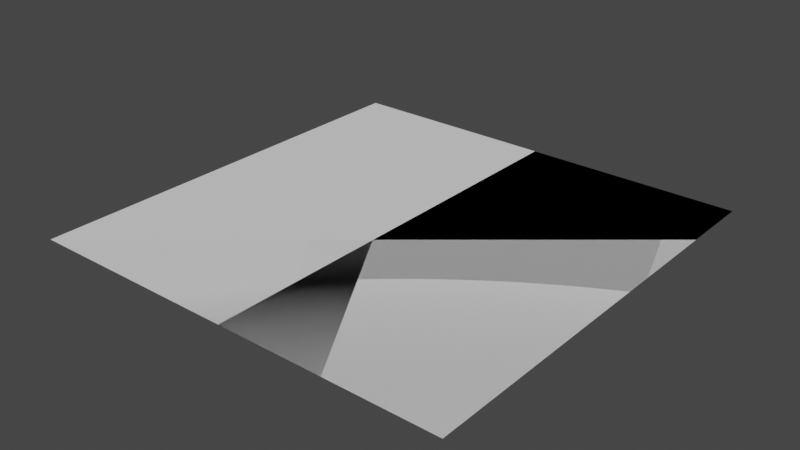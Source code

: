 # Source: 2sided.blend  (saved by Blender 2.93.21; exported with 4.5.12 LTS)
import bpy
from mathutils import Matrix  # noqa: F401  (used for matrix-valued properties, if any)

bpy.ops.wm.read_factory_settings(use_empty=True)
scene = bpy.context.scene
scene.name = 'Scene'

# ---- node groups
ng_auto_smooth = bpy.data.node_groups.new('Auto Smooth', 'GeometryNodeTree')
_s = ng_auto_smooth.interface.new_socket(name='Geometry', in_out='OUTPUT', socket_type='NodeSocketGeometry')
_s = ng_auto_smooth.interface.new_socket(name='Geometry', in_out='INPUT', socket_type='NodeSocketGeometry')
_s = ng_auto_smooth.interface.new_socket(name='Angle', in_out='INPUT', socket_type='NodeSocketFloat')
_s.subtype = 'ANGLE'
_s.min_value = 0.0
_s.max_value = 3.142
ng_auto_smooth.is_modifier = True
_N = ng_auto_smooth.nodes; _L = ng_auto_smooth.links
n0 = _N.new('NodeGroupOutput'); n0.name = 'Group Output'; n0.location = (480, -100)
n1 = _N.new('NodeGroupInput'); n1.name = 'Group Input'; n1.location = (-420, -300)
n2 = _N.new('NodeGroupInput'); n2.name = 'Group Input.001'; n2.location = (-60, -100)
n3 = _N.new('GeometryNodeSetShadeSmooth'); n3.name = 'Set Shade Smooth'; n3.location = (120, -100)
n3.domain = 'EDGE'
n4 = _N.new('GeometryNodeSetShadeSmooth'); n4.name = 'Set Shade Smooth.001'; n4.location = (300, -100)
n5 = _N.new('GeometryNodeInputMeshEdgeAngle'); n5.name = 'Edge Angle'; n5.location = (-420, -220)
n6 = _N.new('GeometryNodeInputEdgeSmooth'); n6.name = 'Is Edge Smooth'; n6.location = (-60, -160)
n7 = _N.new('GeometryNodeInputShadeSmooth'); n7.name = 'Is Face Smooth'; n7.location = (-240, -340)
n8 = _N.new('FunctionNodeBooleanMath'); n8.name = 'Boolean Math'; n8.location = (-60, -220)
n9 = _N.new('FunctionNodeCompare'); n9.name = 'Compare'; n9.location = (-240, -180)
n9.operation = 'LESS_EQUAL'
_L.new(n5.outputs[0], n9.inputs[0])
_L.new(n4.outputs[0], n0.inputs[0])
_L.new(n1.outputs[1], n9.inputs[1])
_L.new(n9.outputs[0], n8.inputs[0])
_L.new(n7.outputs[0], n8.inputs[1])
_L.new(n2.outputs[0], n3.inputs[0])
_L.new(n6.outputs[0], n3.inputs[1])
_L.new(n3.outputs[0], n4.inputs[0])
_L.new(n8.outputs[0], n3.inputs[2])
n0.is_active_output = True

# ---- world
world_world = bpy.data.worlds.new('World'); scene.world = world_world
world_world.use_nodes = True; world_world.node_tree.nodes.clear()
_N = world_world.node_tree.nodes; _L = world_world.node_tree.links
n0 = _N.new('ShaderNodeOutputWorld'); n0.name = 'World Output'; n0.location = (300, 300)
n1 = _N.new('ShaderNodeBackground'); n1.name = 'Background'; n1.location = (10, 300)
n1.inputs[0].default_value = (0.05088, 0.05088, 0.05088, 1.0)
_L.new(n1.outputs[0], n0.inputs[0])
n0.is_active_output = True
world_world.color = (0.05088, 0.05088, 0.05088)
world_world.use_sun_shadow = False
world_world.sun_shadow_jitter_overblur = 0.0

# ---- meshes
me_plane = bpy.data.meshes.new('Plane')
me_plane.from_pydata([(-0.5, -0.5, 0.0), (-0.5, 0.5, 0.0), (0.5, -0.5, 0.0), (0.5, 0.5, 0.0), (0.5, -0.5, -4.371e-08), (0.5, 0.5, -4.371e-08), (-0.5, -0.5, 4.371e-08), (-0.5, 0.5, 4.371e-08)], [], [(2, 3, 1, 0), (6, 7, 5, 4)])
me_plane.polygons.foreach_set('use_smooth', [True] * 2)
_uv = me_plane.uv_layers.new(name='UVMap')
_uv.uv.foreach_set('vector', [0.0, 0.0, 1.0, 0.0, 1.0, 1.0, 0.0, 1.0, 0.0, 0.0, 1.0, 0.0, 1.0, 1.0, 0.0, 1.0])
me_plane.use_remesh_fix_poles = True
me_plane.use_remesh_preserve_attributes = False
me_plane.use_mirror_vertex_groups = False
me_plane.update()

# ---- objects
ob_2sided = bpy.data.objects.new('2sided', me_plane)

# ---- transforms, parenting, visibility, modifiers, constraints
ob_2sided.location = (0.0, 0.0, 0.0)
ob_2sided.lineart.crease_threshold = 0.0
_m = ob_2sided.modifiers.new('Auto Smooth', 'NODES')
_m.node_group = ng_auto_smooth
_gi = [s.identifier for s in ng_auto_smooth.interface.items_tree if s.item_type == 'SOCKET' and s.in_out == 'INPUT']
_m[_gi[1]] = 0.5236  # Angle

# ---- collection membership
scene.collection.objects.link(ob_2sided)

# ---- scene / render settings (as saved in the file)
scene.frame_start = 1; scene.frame_end = 250; scene.frame_set(1)
scene.render.engine = 'BLENDER_EEVEE_NEXT'
scene.cycles.use_denoising = False
scene.cycles.samples = 128
scene.cycles.sampling_pattern = 'TABULATED_SOBOL'
scene.cycles.use_adaptive_sampling = False
scene.cycles.use_light_tree = False
scene.eevee.use_gtao = True
scene.view_settings.view_transform = 'Filmic'
bpy.context.view_layer.update()

# ---- added for rendering (the .blend has no active camera and no usable light): camera, sun
cam_auto = bpy.data.cameras.new('AutoCamera')
cam_auto.lens = 50.0
cam_auto.sensor_width = 36.0
cam_auto.clip_end = 1000.0
ob_auto_camera = bpy.data.objects.new('AutoCamera', cam_auto)
scene.collection.objects.link(ob_auto_camera)
ob_auto_camera.location = (1.30847, -1.57016, 1.04677)
ob_auto_camera.rotation_euler = (1.09748, -7.21219e-08, 0.694738)
scene.camera = ob_auto_camera
light_auto_sun = bpy.data.lights.new('AutoSun', 'SUN')
light_auto_sun.energy = 3.0
light_auto_sun.angle = 0.0523599
ob_auto_sun = bpy.data.objects.new('AutoSun', light_auto_sun)
scene.collection.objects.link(ob_auto_sun)
ob_auto_sun.rotation_euler = (0.872665, 0.174533, 0.523599)
bpy.context.view_layer.update()
